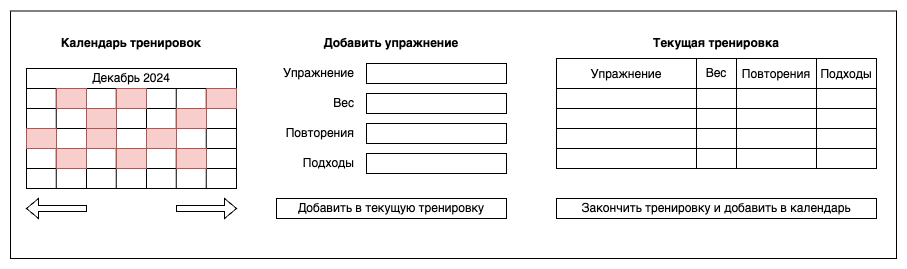

The diagram above was exported from draw.io. Its source (the exported page's mxGraphModel, read from the mxfile embedded in the PNG):
<mxGraphModel dx="984" dy="625" grid="1" gridSize="10" guides="1" tooltips="1" connect="1" arrows="1" fold="1" page="1" pageScale="1" pageWidth="827" pageHeight="1169" math="0" shadow="0">
  <root>
    <mxCell id="0" />
    <mxCell id="1" parent="0" />
    <mxCell id="G2Dz3u-WwZ2gMHOnbv-Z-1" value="" style="rounded=0;whiteSpace=wrap;html=1;movable=1;resizable=1;rotatable=1;deletable=1;editable=1;locked=0;connectable=1;" vertex="1" parent="1">
      <mxGeometry x="14" y="22.5" width="886" height="247.5" as="geometry" />
    </mxCell>
    <mxCell id="G2Dz3u-WwZ2gMHOnbv-Z-3" value="" style="rounded=0;whiteSpace=wrap;html=1;" vertex="1" parent="1">
      <mxGeometry x="30" y="80" width="210" height="120" as="geometry" />
    </mxCell>
    <mxCell id="G2Dz3u-WwZ2gMHOnbv-Z-4" value="Календарь тренировок" style="text;html=1;align=center;verticalAlign=middle;whiteSpace=wrap;rounded=0;fontStyle=1" vertex="1" parent="1">
      <mxGeometry x="30" y="40" width="210" height="30" as="geometry" />
    </mxCell>
    <mxCell id="G2Dz3u-WwZ2gMHOnbv-Z-8" value="" style="shape=singleArrow;whiteSpace=wrap;html=1;" vertex="1" parent="1">
      <mxGeometry x="180" y="210" width="60" height="20" as="geometry" />
    </mxCell>
    <mxCell id="G2Dz3u-WwZ2gMHOnbv-Z-9" value="" style="shape=singleArrow;direction=west;whiteSpace=wrap;html=1;" vertex="1" parent="1">
      <mxGeometry x="30" y="210" width="60" height="20" as="geometry" />
    </mxCell>
    <mxCell id="G2Dz3u-WwZ2gMHOnbv-Z-10" value="Добавить упражнение" style="text;html=1;align=center;verticalAlign=middle;whiteSpace=wrap;rounded=0;fontStyle=1" vertex="1" parent="1">
      <mxGeometry x="285" y="40" width="220" height="30" as="geometry" />
    </mxCell>
    <mxCell id="G2Dz3u-WwZ2gMHOnbv-Z-11" value="Текущая тренировка" style="text;html=1;align=center;verticalAlign=middle;whiteSpace=wrap;rounded=0;fontStyle=1" vertex="1" parent="1">
      <mxGeometry x="560" y="40" width="320" height="30" as="geometry" />
    </mxCell>
    <mxCell id="G2Dz3u-WwZ2gMHOnbv-Z-25" value="Упражнение" style="text;html=1;align=right;verticalAlign=middle;whiteSpace=wrap;rounded=0;" vertex="1" parent="1">
      <mxGeometry x="280" y="70" width="80" height="30" as="geometry" />
    </mxCell>
    <mxCell id="G2Dz3u-WwZ2gMHOnbv-Z-26" value="Вес" style="text;html=1;align=right;verticalAlign=middle;whiteSpace=wrap;rounded=0;" vertex="1" parent="1">
      <mxGeometry x="280" y="100" width="80" height="30" as="geometry" />
    </mxCell>
    <mxCell id="G2Dz3u-WwZ2gMHOnbv-Z-27" value="Повторения" style="text;html=1;align=right;verticalAlign=middle;whiteSpace=wrap;rounded=0;" vertex="1" parent="1">
      <mxGeometry x="280" y="130" width="80" height="30" as="geometry" />
    </mxCell>
    <mxCell id="G2Dz3u-WwZ2gMHOnbv-Z-28" value="Подходы" style="text;html=1;align=right;verticalAlign=middle;whiteSpace=wrap;rounded=0;" vertex="1" parent="1">
      <mxGeometry x="280" y="160" width="80" height="30" as="geometry" />
    </mxCell>
    <mxCell id="G2Dz3u-WwZ2gMHOnbv-Z-29" value="Добавить в текущую тренировку" style="rounded=0;whiteSpace=wrap;html=1;" vertex="1" parent="1">
      <mxGeometry x="280" y="210" width="230" height="20" as="geometry" />
    </mxCell>
    <mxCell id="G2Dz3u-WwZ2gMHOnbv-Z-31" value="Декабрь 2024" style="rounded=0;whiteSpace=wrap;html=1;" vertex="1" parent="1">
      <mxGeometry x="30" y="80" width="210" height="20" as="geometry" />
    </mxCell>
    <mxCell id="G2Dz3u-WwZ2gMHOnbv-Z-32" value="" style="rounded=0;whiteSpace=wrap;html=1;" vertex="1" parent="1">
      <mxGeometry x="370" y="75" width="140" height="20" as="geometry" />
    </mxCell>
    <mxCell id="G2Dz3u-WwZ2gMHOnbv-Z-33" value="" style="rounded=0;whiteSpace=wrap;html=1;" vertex="1" parent="1">
      <mxGeometry x="370" y="105" width="140" height="20" as="geometry" />
    </mxCell>
    <mxCell id="G2Dz3u-WwZ2gMHOnbv-Z-34" value="" style="rounded=0;whiteSpace=wrap;html=1;" vertex="1" parent="1">
      <mxGeometry x="370" y="135" width="140" height="20" as="geometry" />
    </mxCell>
    <mxCell id="G2Dz3u-WwZ2gMHOnbv-Z-35" value="" style="rounded=0;whiteSpace=wrap;html=1;" vertex="1" parent="1">
      <mxGeometry x="370" y="165" width="140" height="20" as="geometry" />
    </mxCell>
    <mxCell id="G2Dz3u-WwZ2gMHOnbv-Z-36" value="" style="rounded=0;whiteSpace=wrap;html=1;" vertex="1" parent="1">
      <mxGeometry x="30" y="100" width="210" height="20" as="geometry" />
    </mxCell>
    <mxCell id="G2Dz3u-WwZ2gMHOnbv-Z-37" value="" style="rounded=0;whiteSpace=wrap;html=1;" vertex="1" parent="1">
      <mxGeometry x="30" y="120" width="210" height="20" as="geometry" />
    </mxCell>
    <mxCell id="G2Dz3u-WwZ2gMHOnbv-Z-38" value="" style="rounded=0;whiteSpace=wrap;html=1;" vertex="1" parent="1">
      <mxGeometry x="30" y="140" width="210" height="20" as="geometry" />
    </mxCell>
    <mxCell id="G2Dz3u-WwZ2gMHOnbv-Z-39" value="" style="rounded=0;whiteSpace=wrap;html=1;" vertex="1" parent="1">
      <mxGeometry x="30" y="160" width="210" height="20" as="geometry" />
    </mxCell>
    <mxCell id="G2Dz3u-WwZ2gMHOnbv-Z-43" value="" style="endArrow=none;html=1;rounded=0;" edge="1" parent="1">
      <mxGeometry width="50" height="50" relative="1" as="geometry">
        <mxPoint x="150" y="200" as="sourcePoint" />
        <mxPoint x="150" y="100" as="targetPoint" />
        <Array as="points">
          <mxPoint x="150" y="100" />
        </Array>
      </mxGeometry>
    </mxCell>
    <mxCell id="G2Dz3u-WwZ2gMHOnbv-Z-44" value="" style="endArrow=none;html=1;rounded=0;" edge="1" parent="1">
      <mxGeometry width="50" height="50" relative="1" as="geometry">
        <mxPoint x="179.85" y="200" as="sourcePoint" />
        <mxPoint x="179.85" y="100" as="targetPoint" />
        <Array as="points">
          <mxPoint x="179.85" y="100" />
        </Array>
      </mxGeometry>
    </mxCell>
    <mxCell id="G2Dz3u-WwZ2gMHOnbv-Z-45" value="" style="endArrow=none;html=1;rounded=0;" edge="1" parent="1">
      <mxGeometry width="50" height="50" relative="1" as="geometry">
        <mxPoint x="119.85" y="200" as="sourcePoint" />
        <mxPoint x="119.85" y="100" as="targetPoint" />
        <Array as="points">
          <mxPoint x="119.85" y="100" />
        </Array>
      </mxGeometry>
    </mxCell>
    <mxCell id="G2Dz3u-WwZ2gMHOnbv-Z-46" value="" style="endArrow=none;html=1;rounded=0;" edge="1" parent="1">
      <mxGeometry width="50" height="50" relative="1" as="geometry">
        <mxPoint x="90" y="200" as="sourcePoint" />
        <mxPoint x="90" y="100" as="targetPoint" />
        <Array as="points">
          <mxPoint x="90" y="100" />
        </Array>
      </mxGeometry>
    </mxCell>
    <mxCell id="G2Dz3u-WwZ2gMHOnbv-Z-47" value="" style="endArrow=none;html=1;rounded=0;" edge="1" parent="1">
      <mxGeometry width="50" height="50" relative="1" as="geometry">
        <mxPoint x="59.849999999999994" y="200" as="sourcePoint" />
        <mxPoint x="59.849999999999994" y="100" as="targetPoint" />
        <Array as="points">
          <mxPoint x="59.849999999999994" y="100" />
        </Array>
      </mxGeometry>
    </mxCell>
    <mxCell id="G2Dz3u-WwZ2gMHOnbv-Z-48" value="" style="endArrow=none;html=1;rounded=0;" edge="1" parent="1">
      <mxGeometry width="50" height="50" relative="1" as="geometry">
        <mxPoint x="209.69" y="200" as="sourcePoint" />
        <mxPoint x="209.69" y="100" as="targetPoint" />
        <Array as="points">
          <mxPoint x="209.69" y="100" />
        </Array>
      </mxGeometry>
    </mxCell>
    <mxCell id="G2Dz3u-WwZ2gMHOnbv-Z-51" value="" style="shape=table;startSize=0;container=1;collapsible=0;childLayout=tableLayout;fontSize=16;" vertex="1" parent="1">
      <mxGeometry x="560" y="70" width="320" height="110" as="geometry" />
    </mxCell>
    <mxCell id="G2Dz3u-WwZ2gMHOnbv-Z-52" value="" style="shape=tableRow;horizontal=0;startSize=0;swimlaneHead=0;swimlaneBody=0;strokeColor=inherit;top=0;left=0;bottom=0;right=0;collapsible=0;dropTarget=0;fillColor=none;points=[[0,0.5],[1,0.5]];portConstraint=eastwest;fontSize=16;" vertex="1" parent="G2Dz3u-WwZ2gMHOnbv-Z-51">
      <mxGeometry width="320" height="30" as="geometry" />
    </mxCell>
    <mxCell id="G2Dz3u-WwZ2gMHOnbv-Z-53" value="&lt;font style=&quot;font-size: 12px;&quot;&gt;Упражнение&lt;/font&gt;" style="shape=partialRectangle;html=1;whiteSpace=wrap;connectable=0;strokeColor=inherit;overflow=hidden;fillColor=none;top=0;left=0;bottom=0;right=0;pointerEvents=1;fontSize=16;" vertex="1" parent="G2Dz3u-WwZ2gMHOnbv-Z-52">
      <mxGeometry width="140" height="30" as="geometry">
        <mxRectangle width="140" height="30" as="alternateBounds" />
      </mxGeometry>
    </mxCell>
    <mxCell id="G2Dz3u-WwZ2gMHOnbv-Z-54" value="Вес" style="shape=partialRectangle;html=1;whiteSpace=wrap;connectable=0;strokeColor=inherit;overflow=hidden;fillColor=none;top=0;left=0;bottom=0;right=0;pointerEvents=1;fontSize=12;" vertex="1" parent="G2Dz3u-WwZ2gMHOnbv-Z-52">
      <mxGeometry x="140" width="40" height="30" as="geometry">
        <mxRectangle width="40" height="30" as="alternateBounds" />
      </mxGeometry>
    </mxCell>
    <mxCell id="G2Dz3u-WwZ2gMHOnbv-Z-55" value="&lt;font style=&quot;font-size: 12px;&quot;&gt;Повторения&lt;/font&gt;" style="shape=partialRectangle;html=1;whiteSpace=wrap;connectable=0;strokeColor=inherit;overflow=hidden;fillColor=none;top=0;left=0;bottom=0;right=0;pointerEvents=1;fontSize=16;" vertex="1" parent="G2Dz3u-WwZ2gMHOnbv-Z-52">
      <mxGeometry x="180" width="80" height="30" as="geometry">
        <mxRectangle width="80" height="30" as="alternateBounds" />
      </mxGeometry>
    </mxCell>
    <mxCell id="G2Dz3u-WwZ2gMHOnbv-Z-80" value="&lt;font style=&quot;font-size: 12px;&quot;&gt;Подходы&lt;/font&gt;" style="shape=partialRectangle;html=1;whiteSpace=wrap;connectable=0;strokeColor=inherit;overflow=hidden;fillColor=none;top=0;left=0;bottom=0;right=0;pointerEvents=1;fontSize=16;" vertex="1" parent="G2Dz3u-WwZ2gMHOnbv-Z-52">
      <mxGeometry x="260" width="60" height="30" as="geometry">
        <mxRectangle width="60" height="30" as="alternateBounds" />
      </mxGeometry>
    </mxCell>
    <mxCell id="G2Dz3u-WwZ2gMHOnbv-Z-56" value="" style="shape=tableRow;horizontal=0;startSize=0;swimlaneHead=0;swimlaneBody=0;strokeColor=inherit;top=0;left=0;bottom=0;right=0;collapsible=0;dropTarget=0;fillColor=none;points=[[0,0.5],[1,0.5]];portConstraint=eastwest;fontSize=16;" vertex="1" parent="G2Dz3u-WwZ2gMHOnbv-Z-51">
      <mxGeometry y="30" width="320" height="20" as="geometry" />
    </mxCell>
    <mxCell id="G2Dz3u-WwZ2gMHOnbv-Z-57" value="" style="shape=partialRectangle;html=1;whiteSpace=wrap;connectable=0;strokeColor=inherit;overflow=hidden;fillColor=none;top=0;left=0;bottom=0;right=0;pointerEvents=1;fontSize=16;" vertex="1" parent="G2Dz3u-WwZ2gMHOnbv-Z-56">
      <mxGeometry width="140" height="20" as="geometry">
        <mxRectangle width="140" height="20" as="alternateBounds" />
      </mxGeometry>
    </mxCell>
    <mxCell id="G2Dz3u-WwZ2gMHOnbv-Z-58" value="" style="shape=partialRectangle;html=1;whiteSpace=wrap;connectable=0;strokeColor=inherit;overflow=hidden;fillColor=none;top=0;left=0;bottom=0;right=0;pointerEvents=1;fontSize=16;" vertex="1" parent="G2Dz3u-WwZ2gMHOnbv-Z-56">
      <mxGeometry x="140" width="40" height="20" as="geometry">
        <mxRectangle width="40" height="20" as="alternateBounds" />
      </mxGeometry>
    </mxCell>
    <mxCell id="G2Dz3u-WwZ2gMHOnbv-Z-59" value="" style="shape=partialRectangle;html=1;whiteSpace=wrap;connectable=0;strokeColor=inherit;overflow=hidden;fillColor=none;top=0;left=0;bottom=0;right=0;pointerEvents=1;fontSize=16;" vertex="1" parent="G2Dz3u-WwZ2gMHOnbv-Z-56">
      <mxGeometry x="180" width="80" height="20" as="geometry">
        <mxRectangle width="80" height="20" as="alternateBounds" />
      </mxGeometry>
    </mxCell>
    <mxCell id="G2Dz3u-WwZ2gMHOnbv-Z-81" style="shape=partialRectangle;html=1;whiteSpace=wrap;connectable=0;strokeColor=inherit;overflow=hidden;fillColor=none;top=0;left=0;bottom=0;right=0;pointerEvents=1;fontSize=16;" vertex="1" parent="G2Dz3u-WwZ2gMHOnbv-Z-56">
      <mxGeometry x="260" width="60" height="20" as="geometry">
        <mxRectangle width="60" height="20" as="alternateBounds" />
      </mxGeometry>
    </mxCell>
    <mxCell id="G2Dz3u-WwZ2gMHOnbv-Z-60" value="" style="shape=tableRow;horizontal=0;startSize=0;swimlaneHead=0;swimlaneBody=0;strokeColor=inherit;top=0;left=0;bottom=0;right=0;collapsible=0;dropTarget=0;fillColor=none;points=[[0,0.5],[1,0.5]];portConstraint=eastwest;fontSize=16;" vertex="1" parent="G2Dz3u-WwZ2gMHOnbv-Z-51">
      <mxGeometry y="50" width="320" height="20" as="geometry" />
    </mxCell>
    <mxCell id="G2Dz3u-WwZ2gMHOnbv-Z-61" value="" style="shape=partialRectangle;html=1;whiteSpace=wrap;connectable=0;strokeColor=inherit;overflow=hidden;fillColor=none;top=0;left=0;bottom=0;right=0;pointerEvents=1;fontSize=16;" vertex="1" parent="G2Dz3u-WwZ2gMHOnbv-Z-60">
      <mxGeometry width="140" height="20" as="geometry">
        <mxRectangle width="140" height="20" as="alternateBounds" />
      </mxGeometry>
    </mxCell>
    <mxCell id="G2Dz3u-WwZ2gMHOnbv-Z-62" value="" style="shape=partialRectangle;html=1;whiteSpace=wrap;connectable=0;strokeColor=inherit;overflow=hidden;fillColor=none;top=0;left=0;bottom=0;right=0;pointerEvents=1;fontSize=16;" vertex="1" parent="G2Dz3u-WwZ2gMHOnbv-Z-60">
      <mxGeometry x="140" width="40" height="20" as="geometry">
        <mxRectangle width="40" height="20" as="alternateBounds" />
      </mxGeometry>
    </mxCell>
    <mxCell id="G2Dz3u-WwZ2gMHOnbv-Z-63" value="" style="shape=partialRectangle;html=1;whiteSpace=wrap;connectable=0;strokeColor=inherit;overflow=hidden;fillColor=none;top=0;left=0;bottom=0;right=0;pointerEvents=1;fontSize=16;" vertex="1" parent="G2Dz3u-WwZ2gMHOnbv-Z-60">
      <mxGeometry x="180" width="80" height="20" as="geometry">
        <mxRectangle width="80" height="20" as="alternateBounds" />
      </mxGeometry>
    </mxCell>
    <mxCell id="G2Dz3u-WwZ2gMHOnbv-Z-82" style="shape=partialRectangle;html=1;whiteSpace=wrap;connectable=0;strokeColor=inherit;overflow=hidden;fillColor=none;top=0;left=0;bottom=0;right=0;pointerEvents=1;fontSize=16;" vertex="1" parent="G2Dz3u-WwZ2gMHOnbv-Z-60">
      <mxGeometry x="260" width="60" height="20" as="geometry">
        <mxRectangle width="60" height="20" as="alternateBounds" />
      </mxGeometry>
    </mxCell>
    <mxCell id="G2Dz3u-WwZ2gMHOnbv-Z-72" value="" style="shape=tableRow;horizontal=0;startSize=0;swimlaneHead=0;swimlaneBody=0;strokeColor=inherit;top=0;left=0;bottom=0;right=0;collapsible=0;dropTarget=0;fillColor=none;points=[[0,0.5],[1,0.5]];portConstraint=eastwest;fontSize=16;" vertex="1" parent="G2Dz3u-WwZ2gMHOnbv-Z-51">
      <mxGeometry y="70" width="320" height="20" as="geometry" />
    </mxCell>
    <mxCell id="G2Dz3u-WwZ2gMHOnbv-Z-73" value="" style="shape=partialRectangle;html=1;whiteSpace=wrap;connectable=0;strokeColor=inherit;overflow=hidden;fillColor=none;top=0;left=0;bottom=0;right=0;pointerEvents=1;fontSize=16;" vertex="1" parent="G2Dz3u-WwZ2gMHOnbv-Z-72">
      <mxGeometry width="140" height="20" as="geometry">
        <mxRectangle width="140" height="20" as="alternateBounds" />
      </mxGeometry>
    </mxCell>
    <mxCell id="G2Dz3u-WwZ2gMHOnbv-Z-74" value="" style="shape=partialRectangle;html=1;whiteSpace=wrap;connectable=0;strokeColor=inherit;overflow=hidden;fillColor=none;top=0;left=0;bottom=0;right=0;pointerEvents=1;fontSize=16;" vertex="1" parent="G2Dz3u-WwZ2gMHOnbv-Z-72">
      <mxGeometry x="140" width="40" height="20" as="geometry">
        <mxRectangle width="40" height="20" as="alternateBounds" />
      </mxGeometry>
    </mxCell>
    <mxCell id="G2Dz3u-WwZ2gMHOnbv-Z-75" value="" style="shape=partialRectangle;html=1;whiteSpace=wrap;connectable=0;strokeColor=inherit;overflow=hidden;fillColor=none;top=0;left=0;bottom=0;right=0;pointerEvents=1;fontSize=16;" vertex="1" parent="G2Dz3u-WwZ2gMHOnbv-Z-72">
      <mxGeometry x="180" width="80" height="20" as="geometry">
        <mxRectangle width="80" height="20" as="alternateBounds" />
      </mxGeometry>
    </mxCell>
    <mxCell id="G2Dz3u-WwZ2gMHOnbv-Z-83" style="shape=partialRectangle;html=1;whiteSpace=wrap;connectable=0;strokeColor=inherit;overflow=hidden;fillColor=none;top=0;left=0;bottom=0;right=0;pointerEvents=1;fontSize=16;" vertex="1" parent="G2Dz3u-WwZ2gMHOnbv-Z-72">
      <mxGeometry x="260" width="60" height="20" as="geometry">
        <mxRectangle width="60" height="20" as="alternateBounds" />
      </mxGeometry>
    </mxCell>
    <mxCell id="G2Dz3u-WwZ2gMHOnbv-Z-68" value="" style="shape=tableRow;horizontal=0;startSize=0;swimlaneHead=0;swimlaneBody=0;strokeColor=inherit;top=0;left=0;bottom=0;right=0;collapsible=0;dropTarget=0;fillColor=none;points=[[0,0.5],[1,0.5]];portConstraint=eastwest;fontSize=16;" vertex="1" parent="G2Dz3u-WwZ2gMHOnbv-Z-51">
      <mxGeometry y="90" width="320" height="20" as="geometry" />
    </mxCell>
    <mxCell id="G2Dz3u-WwZ2gMHOnbv-Z-69" value="" style="shape=partialRectangle;html=1;whiteSpace=wrap;connectable=0;strokeColor=inherit;overflow=hidden;fillColor=none;top=0;left=0;bottom=0;right=0;pointerEvents=1;fontSize=16;" vertex="1" parent="G2Dz3u-WwZ2gMHOnbv-Z-68">
      <mxGeometry width="140" height="20" as="geometry">
        <mxRectangle width="140" height="20" as="alternateBounds" />
      </mxGeometry>
    </mxCell>
    <mxCell id="G2Dz3u-WwZ2gMHOnbv-Z-70" value="" style="shape=partialRectangle;html=1;whiteSpace=wrap;connectable=0;strokeColor=inherit;overflow=hidden;fillColor=none;top=0;left=0;bottom=0;right=0;pointerEvents=1;fontSize=16;" vertex="1" parent="G2Dz3u-WwZ2gMHOnbv-Z-68">
      <mxGeometry x="140" width="40" height="20" as="geometry">
        <mxRectangle width="40" height="20" as="alternateBounds" />
      </mxGeometry>
    </mxCell>
    <mxCell id="G2Dz3u-WwZ2gMHOnbv-Z-71" value="" style="shape=partialRectangle;html=1;whiteSpace=wrap;connectable=0;strokeColor=inherit;overflow=hidden;fillColor=none;top=0;left=0;bottom=0;right=0;pointerEvents=1;fontSize=16;" vertex="1" parent="G2Dz3u-WwZ2gMHOnbv-Z-68">
      <mxGeometry x="180" width="80" height="20" as="geometry">
        <mxRectangle width="80" height="20" as="alternateBounds" />
      </mxGeometry>
    </mxCell>
    <mxCell id="G2Dz3u-WwZ2gMHOnbv-Z-84" style="shape=partialRectangle;html=1;whiteSpace=wrap;connectable=0;strokeColor=inherit;overflow=hidden;fillColor=none;top=0;left=0;bottom=0;right=0;pointerEvents=1;fontSize=16;" vertex="1" parent="G2Dz3u-WwZ2gMHOnbv-Z-68">
      <mxGeometry x="260" width="60" height="20" as="geometry">
        <mxRectangle width="60" height="20" as="alternateBounds" />
      </mxGeometry>
    </mxCell>
    <mxCell id="G2Dz3u-WwZ2gMHOnbv-Z-85" value="Закончить тренировку и добавить в календарь" style="rounded=0;whiteSpace=wrap;html=1;" vertex="1" parent="1">
      <mxGeometry x="560" y="210" width="320" height="20" as="geometry" />
    </mxCell>
    <mxCell id="G2Dz3u-WwZ2gMHOnbv-Z-86" value="" style="rounded=0;whiteSpace=wrap;html=1;fillColor=#f8cecc;strokeColor=#b85450;" vertex="1" parent="1">
      <mxGeometry x="180" y="120" width="30" height="20" as="geometry" />
    </mxCell>
    <mxCell id="G2Dz3u-WwZ2gMHOnbv-Z-87" value="" style="rounded=0;whiteSpace=wrap;html=1;fillColor=#f8cecc;strokeColor=#b85450;" vertex="1" parent="1">
      <mxGeometry x="90" y="140" width="30" height="20" as="geometry" />
    </mxCell>
    <mxCell id="G2Dz3u-WwZ2gMHOnbv-Z-88" value="" style="rounded=0;whiteSpace=wrap;html=1;fillColor=#f8cecc;strokeColor=#b85450;" vertex="1" parent="1">
      <mxGeometry x="60" y="100" width="30" height="20" as="geometry" />
    </mxCell>
    <mxCell id="G2Dz3u-WwZ2gMHOnbv-Z-89" value="" style="rounded=0;whiteSpace=wrap;html=1;fillColor=#f8cecc;strokeColor=#b85450;" vertex="1" parent="1">
      <mxGeometry x="120" y="100" width="30" height="20" as="geometry" />
    </mxCell>
    <mxCell id="G2Dz3u-WwZ2gMHOnbv-Z-90" value="" style="rounded=0;whiteSpace=wrap;html=1;fillColor=#f8cecc;strokeColor=#b85450;" vertex="1" parent="1">
      <mxGeometry x="210" y="100" width="30" height="20" as="geometry" />
    </mxCell>
    <mxCell id="G2Dz3u-WwZ2gMHOnbv-Z-91" value="" style="rounded=0;whiteSpace=wrap;html=1;fillColor=#f8cecc;strokeColor=#b85450;" vertex="1" parent="1">
      <mxGeometry x="90" y="120" width="30" height="20" as="geometry" />
    </mxCell>
    <mxCell id="G2Dz3u-WwZ2gMHOnbv-Z-92" value="" style="rounded=0;whiteSpace=wrap;html=1;fillColor=#f8cecc;strokeColor=#b85450;" vertex="1" parent="1">
      <mxGeometry x="150" y="140" width="30" height="20" as="geometry" />
    </mxCell>
    <mxCell id="G2Dz3u-WwZ2gMHOnbv-Z-93" value="" style="rounded=0;whiteSpace=wrap;html=1;fillColor=#f8cecc;strokeColor=#b85450;" vertex="1" parent="1">
      <mxGeometry x="180" y="160" width="30" height="20" as="geometry" />
    </mxCell>
    <mxCell id="G2Dz3u-WwZ2gMHOnbv-Z-94" value="" style="rounded=0;whiteSpace=wrap;html=1;fillColor=#f8cecc;strokeColor=#b85450;" vertex="1" parent="1">
      <mxGeometry x="120" y="160" width="30" height="20" as="geometry" />
    </mxCell>
    <mxCell id="G2Dz3u-WwZ2gMHOnbv-Z-95" value="" style="rounded=0;whiteSpace=wrap;html=1;fillColor=#f8cecc;strokeColor=#b85450;" vertex="1" parent="1">
      <mxGeometry x="30" y="140" width="30" height="20" as="geometry" />
    </mxCell>
    <mxCell id="G2Dz3u-WwZ2gMHOnbv-Z-96" value="" style="rounded=0;whiteSpace=wrap;html=1;fillColor=#f8cecc;strokeColor=#b85450;" vertex="1" parent="1">
      <mxGeometry x="60" y="160" width="30" height="20" as="geometry" />
    </mxCell>
  </root>
</mxGraphModel>